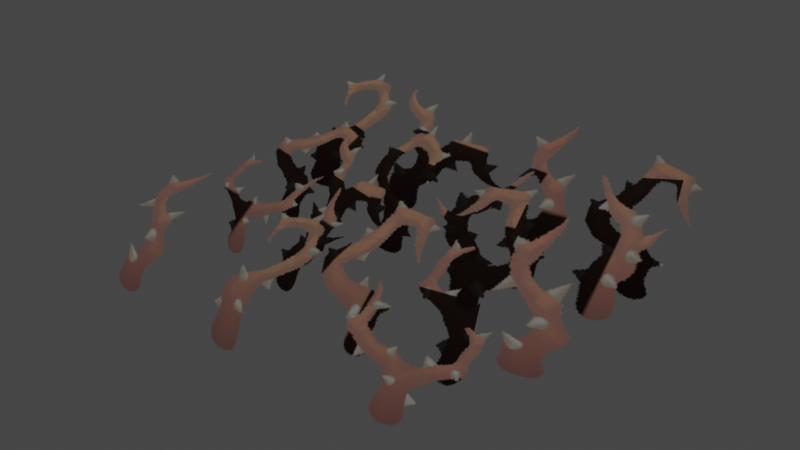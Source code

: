 # Source: vine_x3_01.blend  (saved by Blender 3.4.6; exported with 4.5.12 LTS)
import bpy
from mathutils import Matrix  # noqa: F401  (used for matrix-valued properties, if any)

bpy.ops.wm.read_factory_settings(use_empty=True)
scene = bpy.context.scene
scene.name = 'Scene'

# ---- collections
col_collection = bpy.data.collections.new('Collection'); scene.collection.children.link(col_collection)

# ---- images (referenced by path relative to the original .blend; pixels are not part of the script)
import os
ASSET_DIR = os.environ.get("B2B_ASSET_DIR", "")  # directory of the original .blend (textures are referenced by path, not embedded)
HERE = os.path.dirname(os.path.abspath(__file__))  # packed textures are extracted next to this script under _unpacked/

def load_image(name, relpath, width, height, colorspace="sRGB"):
    """Load a texture the original file referenced (path relative to the .blend, or extracted next to this script)."""
    p = next((c for c in (os.path.join(HERE, relpath), os.path.join(ASSET_DIR, relpath)) if relpath and os.path.exists(c)), "")
    if p:
        img = bpy.data.images.load(p, check_existing=True)
        img.name = name
    else:  # same state as the original file: an image datablock whose file is absent (Cycles renders it pink)
        img = bpy.data.images.new(name, width, height)
        img.source = "FILE"
        img.filepath = "//" + (relpath or name)
    img.colorspace_settings.name = colorspace
    return img
img_image_0 = load_image('Image_0', '_unpacked/Image_0.c790ab0a.png', 512, 128, 'sRGB')

# ---- materials (node trees are filled in below, after node groups)
mat_wrapping_brambles = bpy.data.materials.new('wrapping_brambles')
mat_wrapping_brambles.use_backface_culling = True
mat_wrapping_brambles.use_transparent_shadow = False

# ---- material node trees
mat_wrapping_brambles.use_nodes = True; mat_wrapping_brambles.node_tree.nodes.clear()
_N = mat_wrapping_brambles.node_tree.nodes; _L = mat_wrapping_brambles.node_tree.links
n0 = _N.new('ShaderNodeBsdfPrincipled'); n0.name = 'Principled BSDF'; n0.location = (10, 300)
n0.distribution = 'GGX'
n0.subsurface_method = 'RANDOM_WALK_SKIN'
n0.inputs[2].default_value = 1.0
n0.inputs[27].default_value = (0.0, 0.0, 0.0, 1.0)
n0.inputs[28].default_value = 1.0
n1 = _N.new('ShaderNodeOutputMaterial'); n1.name = 'Material Output'; n1.location = (320, 270)
n2 = _N.new('ShaderNodeTexImage'); n2.name = 'Image Texture'; n2.location = (-440, 210)
n2.label = 'BASE COLOR'
n2.image = img_image_0
_L.new(n0.outputs[0], n1.inputs[0])
_L.new(n2.outputs[0], n0.inputs[0])
_L.new(n2.outputs[1], n0.inputs[4])
n1.is_active_output = True

# ---- world
world_world = bpy.data.worlds.new('World'); scene.world = world_world
world_world.use_nodes = True; world_world.node_tree.nodes.clear()
_N = world_world.node_tree.nodes; _L = world_world.node_tree.links
n0 = _N.new('ShaderNodeOutputWorld'); n0.name = 'World Output'; n0.location = (300, 300)
n1 = _N.new('ShaderNodeBackground'); n1.name = 'Background'; n1.location = (10, 300)
n1.inputs[0].default_value = (0.05088, 0.05088, 0.05088, 1.0)
_L.new(n1.outputs[0], n0.inputs[0])
n0.is_active_output = True
world_world.color = (0.05088, 0.05088, 0.05088)
world_world.use_sun_shadow = False
world_world.sun_shadow_jitter_overblur = 0.0

# ---- meshes
me_rsrc_world_dynamic_traps_n_hazards_thicket_vine_x3_01_meshnodes = bpy.data.meshes.new('rsrc.world.dynamic.traps_n_hazards.thicket.vine_x3_01-MeshNodes')
me_rsrc_world_dynamic_traps_n_hazards_thicket_vine_x3_01_meshnodes.from_pydata([(1.691, -0.9115, 1.452), (1.024, -0.9238, 1.213), (1.235, -0.5789, 0.6084), (1.901, -0.5667, 0.8473), (1.309, 0.01054, 0.3697), (1.976, 0.02279, 0.6085), (0.6654, -0.8505, 1.154), (-0.8001, -0.9081, 1.15), (-0.8116, -0.5737, 0.5351), (0.6539, -0.5161, 0.539), (-0.8333, -0.005264, 0.2966), (0.6322, 0.05232, 0.3006), (-0.9211, -0.6599, 0.9781), (-1.831, -0.7384, 1.172), (-1.973, -0.5171, 0.5925), (-1.063, -0.4385, 0.3989), (-2.073, -0.0377, 0.3199), (-1.163, 0.04089, 0.1263), (-0.08718, -0.684, -0.04729), (-1.786, -0.7039, 0.3334), (-1.907, -0.4548, -0.1916), (-0.2077, -0.4348, -0.5723), (-1.963, 0.01312, -0.4177), (-0.2639, 0.03307, -0.7984), (-1.026, -0.79, -0.6875), (-1.688, -0.8089, -0.606), (-1.772, -0.5636, -1.236), (-1.111, -0.5448, -1.318), (-1.824, -0.04492, -1.534), (-1.163, -0.02606, -1.616), (0.2397, -0.8679, -0.7707), (-0.4174, -0.8922, -0.661), (-0.5365, -0.5754, -1.305), (0.1206, -0.5511, -1.414), (-0.6026, 0.002482, -1.572), (0.05454, 0.02679, -1.682), (1.563, -0.6872, -0.7001), (0.5148, -0.6493, -0.8488), (0.5977, -0.4295, -1.378), (1.646, -0.4675, -1.229), (0.6482, 0.01612, -1.62), (1.697, -0.02182, -1.471), (1.109, -0.8615, 0.09346), (-0.2074, -0.8402, -0.1245), (-0.08918, -0.5355, -0.8087), (1.227, -0.5567, -0.5907), (-0.02933, 0.05637, -1.112), (1.287, 0.03509, -0.8944), (1.676, -0.8168, 0.6002), (0.8981, -0.817, 0.4364), (1.065, -0.41, -0.3555), (1.842, -0.4098, -0.1917), (1.111, 0.02536, -0.5753), (1.889, 0.02553, -0.4116), (1.28, -0.8973, 0.6954), (0.2401, -0.8852, 0.6255), (0.286, -0.5519, 0.0001075), (1.325, -0.564, 0.07003), (0.3093, 0.02253, -0.2463), (1.349, 0.01043, -0.1764), (-1.043, -0.9097, 0.6625), (-0.03256, -0.521, -0.01682), (0.03292, -0.876, 0.5614), (-1.108, -0.5547, 0.08432), (-0.06921, 0.04327, -0.2185), (-1.145, 0.009561, -0.1174), (0.7728, 0.01654, 0.9899), (1.907, -0.009041, 0.8495), (1.907, -0.5228, 1.098), (0.7728, -0.4958, 1.246), (1.907, -0.9819, 1.647), (-0.7728, 0.01654, 0.9899), (0.7728, -0.9507, 1.818), (-0.7728, -0.4958, 1.246), (-1.907, -0.009041, 0.8495), (-0.7728, -0.9507, 1.818), (-1.907, -0.5228, 1.098), (-1.907, -0.9819, 1.647)], [], [(0, 1, 2), (2, 3, 0), (3, 2, 4), (4, 5, 3), (6, 7, 8), (8, 9, 6), (9, 8, 10), (10, 11, 9), (12, 13, 14), (14, 15, 12), (15, 14, 16), (16, 17, 15), (18, 19, 20), (20, 21, 18), (21, 20, 22), (22, 23, 21), (24, 25, 26), (26, 27, 24), (27, 26, 28), (28, 29, 27), (30, 31, 32), (32, 33, 30), (33, 32, 34), (34, 35, 33), (36, 37, 38), (38, 39, 36), (39, 38, 40), (40, 41, 39), (42, 43, 44), (44, 45, 42), (45, 44, 46), (46, 47, 45), (48, 49, 50), (50, 51, 48), (51, 50, 52), (52, 53, 51), (54, 55, 56), (56, 57, 54), (57, 56, 58), (58, 59, 57), (60, 61, 62), (61, 60, 63), (63, 64, 61), (64, 63, 65), (66, 67, 68), (66, 68, 69), (69, 68, 70), (71, 66, 69), (69, 70, 72), (71, 69, 73), (73, 69, 72), (74, 71, 73), (73, 72, 75), (74, 73, 76), (76, 73, 75), (76, 75, 77)])
me_rsrc_world_dynamic_traps_n_hazards_thicket_vine_x3_01_meshnodes.polygons.foreach_set('use_smooth', [True] * 56)
_uv = me_rsrc_world_dynamic_traps_n_hazards_thicket_vine_x3_01_meshnodes.uv_layers.new(name='UVMap')
_uv.uv.foreach_set('vector', [0.88, 1.0, 0.75, 1.0, 0.75, 0.5, 0.75, 0.5, 0.88, 0.5, 0.88, 1.0, 0.88, 0.5, 0.75, 0.5, 0.75, 0.0, 0.75, 0.0, 0.88, 0.0, 0.88, 0.5, 0.75, 1.0, 1.0, 1.0, 1.0, 0.65, 1.0, 0.65, 0.75, 0.65, 0.75, 1.0, 0.75, 0.65, 1.0, 0.65, 1.0, 0.0, 1.0, 0.0, 0.75, 0.0, 0.75, 0.65, 0.5129, 1.0, 0.3446, 1.0, 0.3446, 0.5, 0.3446, 0.5, 0.5129, 0.5, 0.5129, 1.0, 0.5129, 0.5, 0.3446, 0.5, 0.3446, 0.0, 0.3446, 0.0, 0.5129, 0.0, 0.5129, 0.5, 0.875, 1.0, 0.5, 1.0, 0.5, 0.5, 0.5, 0.5, 0.875, 0.5, 0.875, 1.0, 0.875, 0.5, 0.5, 0.5, 0.5, 0.0, 0.5, 0.0, 0.875, 0.0, 0.875, 0.5, 0.3466, 1.0, 0.2317, 1.0, 0.2317, 0.5, 0.2317, 0.5, 0.3466, 0.5, 0.3466, 1.0, 0.3466, 0.5, 0.2317, 0.5, 0.2317, 0.0, 0.2317, 0.0, 0.3466, 0.0, 0.3466, 0.5, 1.0, 1.0, 0.8906, 1.0, 0.8906, 0.5, 0.8906, 0.5, 1.0, 0.5, 1.0, 1.0, 1.0, 0.5, 0.8906, 0.5, 0.8906, 0.0, 0.8906, 0.0, 1.0, 0.0, 1.0, 0.5, 0.5133, 1.0, 0.7227, 1.0, 0.7227, 0.5, 0.7227, 0.5, 0.5133, 0.5, 0.5133, 1.0, 0.5133, 0.5, 0.7227, 0.5, 0.7227, 0.0, 0.7227, 0.0, 0.5133, 0.0, 0.5133, 0.5, 0.5941, 1.0, 0.3502, 1.0, 0.3487, 0.5, 0.3487, 0.5, 0.6245, 0.5, 0.5941, 1.0, 0.6245, 0.5, 0.3487, 0.5, 0.3472, 0.0, 0.3472, 0.0, 0.6565, 0.0, 0.6245, 0.5, 0.3449, 1.0, 0.2319, 1.0, 0.2319, 0.5, 0.2319, 0.5, 0.3449, 0.5, 0.3449, 1.0, 0.3449, 0.5, 0.2319, 0.5, 0.2319, 0.0, 0.2319, 0.0, 0.3449, 0.0, 0.3449, 0.5, 0.3442, 1.0, 0.5163, 1.0, 0.5163, 0.5, 0.5163, 0.5, 0.3442, 0.5, 0.3442, 1.0, 0.3442, 0.5, 0.5163, 0.5, 0.5163, 0.0, 0.5163, 0.0, 0.3442, 0.0, 0.3442, 0.5, 0.0, 1.0, 0.2352, 0.5, 0.2352, 1.0, 0.2352, 0.5, 0.0, 1.0, 0.0, 0.5, 0.0, 0.5, 0.2352, 0.0, 0.2352, 0.5, 0.2352, 0.0, 0.0, 0.5, 0.0, 0.0, 0.3229, 0.0, 0.5046, 0.0, 0.5046, 0.5, 0.3229, 0.0, 0.5046, 0.5, 0.3229, 0.5, 0.3229, 0.5, 0.5046, 0.5, 0.5046, 1.0, 0.07526, 0.0, 0.3229, 0.0, 0.3229, 0.5, 0.3229, 0.5, 0.5046, 1.0, 0.3229, 1.0, 0.07526, 0.0, 0.3229, 0.5, 0.07526, 0.5, 0.07526, 0.5, 0.3229, 0.5, 0.3229, 1.0, -0.1064, 0.0, 0.07526, 0.0, 0.07526, 0.5, 0.07526, 0.5, 0.3229, 1.0, 0.07527, 1.0, -0.1064, 0.0, 0.07526, 0.5, -0.1064, 0.5, -0.1064, 0.5, 0.07526, 0.5, 0.07527, 1.0, -0.1064, 0.5, 0.07527, 1.0, -0.1064, 1.0])
me_rsrc_world_dynamic_traps_n_hazards_thicket_vine_x3_01_meshnodes.materials.append(mat_wrapping_brambles)
me_rsrc_world_dynamic_traps_n_hazards_thicket_vine_x3_01_meshnodes.update()
me_rsrc_world_dynamic_traps_n_hazards_thicket_vine_x3_01_meshnodes.normals_split_custom_set([tuple(v) for v in zip(*[iter([0.1743, -0.8802, -0.4414, 0.1743, -0.8802, -0.4414, 0.2603, -0.6733, -0.692, 0.2603, -0.6733, -0.692, 0.2603, -0.6733, -0.692, 0.1743, -0.8802, -0.4414, 0.2603, -0.6733, -0.692, 0.2603, -0.6733, -0.692, 0.3169, -0.3903, -0.8644, 0.3169, -0.3903, -0.8644, 0.3169, -0.3903, -0.8644, 0.2603, -0.6733, -0.692, 0.03577, -0.8777, -0.4779, 0.03577, -0.8777, -0.4779, 0.02832, -0.6698, -0.742, 0.02832, -0.6698, -0.742, 0.02832, -0.6698, -0.742, 0.03577, -0.8777, -0.4779, 0.02832, -0.6698, -0.742, 0.02832, -0.6698, -0.742, 0.01766, -0.3862, -0.9222, 0.01766, -0.3862, -0.9222, 0.01766, -0.3862, -0.9222, 0.02832, -0.6698, -0.742, 0.004466, -0.9337, -0.358, 0.004467, -0.9337, -0.358, -0.06997, -0.7656, -0.6395, -0.06997, -0.7656, -0.6395, -0.06997, -0.7656, -0.6395, 0.004466, -0.9337, -0.358, -0.06997, -0.7656, -0.6395, -0.06997, -0.7656, -0.6395, -0.1365, -0.511, -0.8487, -0.1365, -0.511, -0.8487, -0.1365, -0.511, -0.8487, -0.06997, -0.7656, -0.6395, -0.08164, -0.9075, -0.412, -0.08164, -0.9075, -0.412, -0.1443, -0.7171, -0.6819, -0.1443, -0.7171, -0.6819, -0.1443, -0.7171, -0.6818, -0.08164, -0.9075, -0.412, -0.1443, -0.7171, -0.6818, -0.1443, -0.7171, -0.6819, -0.1907, -0.4456, -0.8747, -0.1907, -0.4456, -0.8747, -0.1907, -0.4456, -0.8747, -0.1443, -0.7171, -0.6818, -0.01784, -0.9326, -0.3605, -0.01784, -0.9326, -0.3605, -0.05799, -0.7606, -0.6466, -0.05799, -0.7606, -0.6466, -0.05799, -0.7606, -0.6466, -0.01784, -0.9326, -0.3605, -0.05799, -0.7606, -0.6466, -0.05799, -0.7606, -0.6466, -0.09159, -0.5027, -0.8596, -0.09159, -0.5027, -0.8596, -0.09159, -0.5027, -0.8596, -0.05799, -0.7606, -0.6466, -0.03939, -0.8994, -0.4354, -0.03939, -0.8994, -0.4354, -0.09145, -0.7042, -0.7041, -0.09145, -0.7042, -0.7041, -0.09146, -0.7041, -0.7041, -0.03939, -0.8994, -0.4354, -0.09146, -0.7041, -0.7041, -0.09145, -0.7042, -0.7041, -0.1332, -0.4294, -0.8933, -0.1332, -0.4294, -0.8933, -0.1332, -0.4294, -0.8933, -0.09146, -0.7041, -0.7041, 0.02059, -0.9244, -0.3809, 0.02059, -0.9244, -0.3809, 0.06695, -0.7463, -0.6622, 0.06695, -0.7463, -0.6622, 0.06695, -0.7463, -0.6622, 0.02059, -0.9244, -0.3809, 0.06695, -0.7463, -0.6622, 0.06695, -0.7463, -0.6622, 0.1057, -0.4839, -0.8687, 0.1057, -0.4839, -0.8687, 0.1057, -0.4839, -0.8687, 0.06695, -0.7463, -0.6622, 0.05126, -0.9155, -0.3989, 0.05126, -0.9155, -0.3989, 0.1, -0.7306, -0.6754, 0.1, -0.7306, -0.6754, 0.1, -0.7306, -0.6754, 0.05126, -0.9155, -0.3989, 0.1, -0.7306, -0.6754, 0.1, -0.7306, -0.6754, 0.1375, -0.4631, -0.8756, 0.1375, -0.4631, -0.8756, 0.1375, -0.4631, -0.8756, 0.1, -0.7306, -0.6754, 0.09278, -0.8934, -0.4396, 0.09278, -0.8934, -0.4396, 0.1451, -0.7108, -0.6883, 0.1451, -0.7108, -0.6883, 0.1451, -0.7108, -0.6883, 0.09278, -0.8934, -0.4396, 0.1451, -0.7108, -0.6883, 0.1451, -0.7108, -0.6883, 0.1832, -0.4586, -0.8695, 0.1832, -0.4586, -0.8695, 0.1832, -0.4586, -0.8695, 0.1451, -0.7108, -0.6883, 0.02127, -0.8829, -0.469, 0.02127, -0.8829, -0.469, 0.04151, -0.6775, -0.7343, 0.04151, -0.6775, -0.7343, 0.04151, -0.6775, -0.7344, 0.02127, -0.8829, -0.469, 0.04151, -0.6775, -0.7344, 0.04151, -0.6775, -0.7343, 0.05706, -0.3955, -0.9167, 0.05706, -0.3955, -0.9167, 0.05706, -0.3955, -0.9167, 0.04151, -0.6775, -0.7344, -0.02227, -0.8531, -0.5212, -0.05285, -0.6323, -0.7729, -0.02227, -0.8531, -0.5212, -0.05285, -0.6323, -0.7729, -0.02227, -0.8531, -0.5212, -0.05285, -0.6323, -0.7729, -0.05285, -0.6323, -0.7729, -0.07746, -0.34, -0.9372, -0.05285, -0.6323, -0.7729, -0.07746, -0.34, -0.9372, -0.05285, -0.6323, -0.7729, -0.07746, -0.34, -0.9372, -0.06311, -0.4447, -0.8935, -0.1204, -0.4325, -0.8936, -0.1147, -0.6062, -0.787, -0.06311, -0.4447, -0.8935, -0.1147, -0.6062, -0.787, -0.06088, -0.6302, -0.774, -0.06088, -0.6302, -0.774, -0.1147, -0.6062, -0.787, -0.1061, -0.7682, -0.6313, 0.06075, -0.4465, -0.8927, -0.06311, -0.4447, -0.8935, -0.06088, -0.6302, -0.774, -0.06088, -0.6302, -0.774, -0.1061, -0.7682, -0.6313, -0.05548, -0.7812, -0.6218, 0.06075, -0.4465, -0.8927, -0.06088, -0.6302, -0.774, 0.057, -0.6314, -0.7734, 0.057, -0.6314, -0.7734, -0.06088, -0.6302, -0.774, -0.05548, -0.7812, -0.6218, 0.1248, -0.4357, -0.8914, 0.06075, -0.4465, -0.8927, 0.057, -0.6314, -0.7734, 0.057, -0.6314, -0.7734, -0.05548, -0.7812, -0.6218, 0.05119, -0.7788, -0.6252, 0.1248, -0.4357, -0.8914, 0.057, -0.6314, -0.7734, 0.1218, -0.6075, -0.7849, 0.1218, -0.6075, -0.7849, 0.057, -0.6314, -0.7734, 0.05119, -0.7788, -0.6252, 0.1218, -0.6075, -0.7849, 0.05119, -0.7788, -0.6252, 0.1169, -0.7618, -0.6372])] * 3)])

# ---- objects
ob_thicket_vine_x3_01_meshnodes__cylinder06 = bpy.data.objects.new('thicket.vine_x3_01-MeshNodes["Cylinder06"]', me_rsrc_world_dynamic_traps_n_hazards_thicket_vine_x3_01_meshnodes)

# ---- transforms, parenting, visibility, modifiers, constraints
ob_thicket_vine_x3_01_meshnodes__cylinder06.location = (0.0, 0.0, 0.0)
ob_thicket_vine_x3_01_meshnodes__cylinder06.rotation_mode = 'QUATERNION'
ob_thicket_vine_x3_01_meshnodes__cylinder06.rotation_quaternion = (0.7071, -0.7071, -1.57e-16, -9.358e-24)

# ---- collection membership
scene.collection.objects.link(ob_thicket_vine_x3_01_meshnodes__cylinder06)

# ---- scene / render settings (as saved in the file)
scene.frame_start = 1; scene.frame_end = 250; scene.frame_set(1)
scene.render.engine = 'BLENDER_EEVEE_NEXT'
scene.cycles.sampling_pattern = 'TABULATED_SOBOL'
scene.cycles.use_light_tree = False
scene.view_settings.view_transform = 'Filmic'
bpy.context.view_layer.update()

# ---- added for rendering (the .blend has no active camera and no usable light): camera, sun
cam_auto = bpy.data.cameras.new('AutoCamera')
cam_auto.lens = 50.0
cam_auto.sensor_width = 36.0
cam_auto.clip_end = 1000.0
ob_auto_camera = bpy.data.objects.new('AutoCamera', cam_auto)
scene.collection.objects.link(ob_auto_camera)
ob_auto_camera.location = (4.99559, -5.9848, 4.49782)
ob_auto_camera.rotation_euler = (1.09748, -7.21219e-08, 0.694738)
scene.camera = ob_auto_camera
light_auto_sun = bpy.data.lights.new('AutoSun', 'SUN')
light_auto_sun.energy = 3.0
light_auto_sun.angle = 0.0523599
ob_auto_sun = bpy.data.objects.new('AutoSun', light_auto_sun)
scene.collection.objects.link(ob_auto_sun)
ob_auto_sun.rotation_euler = (0.872665, 0.174533, 0.523599)
bpy.context.view_layer.update()

